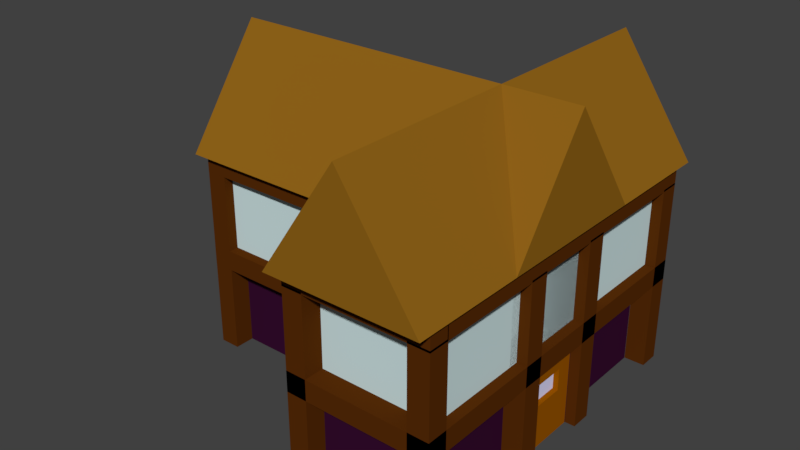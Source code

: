 # Source: Tavern.blend  (saved by Blender 2.79.0; exported with 4.5.12 LTS)
import bpy
from mathutils import Matrix  # noqa: F401  (used for matrix-valued properties, if any)

bpy.ops.wm.read_factory_settings(use_empty=True)
scene = bpy.context.scene
scene.name = 'Scene'

# ---- collections
col_collection_1 = bpy.data.collections.new('Collection 1'); scene.collection.children.link(col_collection_1)

# ---- materials (node trees are filled in below, after node groups)
mat_supportbeams = bpy.data.materials.new('SupportBeams')
mat_supportbeams.alpha_threshold = 0.0
mat_supportbeams.use_transparent_shadow = False
mat_supportbeams.diffuse_color = (0.0985, 0.02559, 0.002362, 1.0)
mat_supportbeams.roughness = 0.5
mat_roof_002 = bpy.data.materials.new('Roof.002')
mat_roof_002.alpha_threshold = 0.0
mat_roof_002.use_transparent_shadow = False
mat_roof_002.preview_render_type = 'CUBE'
mat_roof_002.diffuse_color = (0.2823, 0.1271, 0.009689, 1.0)
mat_roof_002.roughness = 0.5
mat_doorwindow = bpy.data.materials.new('DoorWindow')
mat_doorwindow.alpha_threshold = 0.0
mat_doorwindow.use_transparent_shadow = False
mat_doorwindow.preview_render_type = 'CUBE'
mat_doorwindow.diffuse_color = (0.725, 0.7249, 0.9933, 1.0)
mat_doorwindow.roughness = 0.5
mat_upperhouse_001 = bpy.data.materials.new('UpperHouse.001')
mat_upperhouse_001.alpha_threshold = 0.0
mat_upperhouse_001.use_transparent_shadow = False
mat_upperhouse_001.preview_render_type = 'CUBE'
mat_upperhouse_001.diffuse_color = (0.6308, 0.7917, 0.8, 1.0)
mat_upperhouse_001.roughness = 0.5
mat_entrance = bpy.data.materials.new('Entrance')
mat_entrance.alpha_threshold = 0.0
mat_entrance.use_transparent_shadow = False
mat_entrance.preview_render_type = 'CUBE'
mat_entrance.diffuse_color = (0.3185, 0.09158, 0.0, 1.0)
mat_entrance.roughness = 0.5
mat_lowerhouse_001 = bpy.data.materials.new('LowerHouse.001')
mat_lowerhouse_001.alpha_threshold = 0.0
mat_lowerhouse_001.use_transparent_shadow = False
mat_lowerhouse_001.preview_render_type = 'CUBE'
mat_lowerhouse_001.diffuse_color = (0.03752, 0.004546, 0.02921, 1.0)
mat_lowerhouse_001.roughness = 0.5

# ---- material node trees

# ---- world
world_world = bpy.data.worlds.new('World'); scene.world = world_world
world_world.color = (0.05088, 0.05088, 0.05088)
world_world.use_sun_shadow = False
world_world.sun_shadow_jitter_overblur = 0.0
world_world.cycles.sampling_method = 'MANUAL'

# ---- meshes
me_cube = bpy.data.meshes.new('Cube')
me_cube.from_pydata([(-1.0, -1.0, -1.0), (-1.0, -1.0, 2.638), (-1.0, 1.0, -1.0), (-1.0, 1.0, 2.638), (1.0, -1.0, -1.0), (1.0, -1.0, 2.638), (1.0, 1.0, -1.0), (1.0, 1.0, 2.638), (-1.0, 7.25, -1.0), (-1.0, 7.25, 2.638), (-1.0, 9.25, -1.0), (-1.0, 9.25, 2.638), (1.0, 7.25, -1.0), (1.0, 7.25, 2.638), (1.0, 9.25, -1.0), (1.0, 9.25, 2.638), (-1.0, -11.29, 0.7003), (-1.0, -11.29, 1.1), (-1.0, 19.39, 0.7003), (-1.0, 19.39, 1.1), (1.0, -11.29, 0.7003), (1.0, -11.29, 1.1), (1.0, 19.39, 0.7003), (1.0, 19.39, 1.1), (-13.0, -11.29, 0.7003), (-13.0, -11.29, 1.1), (-13.0, 19.39, 0.7003), (-13.0, 19.39, 1.1), (-11.0, -11.29, 0.7003), (-11.0, -11.29, 1.1), (-11.0, 19.39, 0.7003), (-11.0, 19.39, 1.1), (-32.6, -2.409, 0.7003), (-32.6, -2.409, 1.1), (-32.6, 10.51, 0.7003), (-32.6, 10.51, 1.1), (-30.6, -2.409, 0.7003), (-30.6, -2.409, 1.1), (-30.6, 10.51, 0.7003), (-30.6, 10.51, 1.1), (-13.0, -13.2, 0.7), (-13.0, -13.2, 1.1), (-13.0, -11.2, 0.7), (-13.0, -11.2, 1.1), (1.0, -13.2, 0.7), (1.0, -13.2, 1.1), (1.0, -11.2, 0.7), (1.0, -11.2, 1.1), (-13.0, 19.4, 0.7), (-13.0, 19.4, 1.1), (-13.0, 21.4, 0.7), (-13.0, 21.4, 1.1), (1.0, 19.4, 0.7), (1.0, 19.4, 1.1), (1.0, 21.4, 0.7), (1.0, 21.4, 1.1), (-32.6, 9.065, 0.7), (-32.6, 9.065, 1.1), (-32.6, 11.06, 0.7), (-32.6, 11.06, 1.1), (-12.91, 9.065, 0.7), (-12.91, 9.065, 1.1), (-12.91, 11.06, 0.7), (-12.91, 11.06, 1.1), (-32.6, -2.918, 0.7), (-32.6, -2.918, 1.1), (-32.6, -0.9185, 0.7), (-32.6, -0.9185, 1.1), (-12.91, -2.918, 0.7), (-12.91, -2.918, 1.1), (-12.91, -0.9185, 0.7), (-12.91, -0.9185, 1.1), (-1.0, -13.2, -1.0), (-1.0, -13.2, 2.638), (-1.0, -11.2, -1.0), (-1.0, -11.2, 2.638), (1.0, -13.2, -1.0), (1.0, -13.2, 2.638), (1.0, -11.2, -1.0), (1.0, -11.2, 2.638), (-13.0, -13.2, -1.0), (-13.0, -13.2, 2.638), (-13.0, -11.2, -1.0), (-13.0, -11.2, 2.638), (-11.0, -13.2, -1.0), (-11.0, -13.2, 2.638), (-11.0, -11.2, -1.0), (-11.0, -11.2, 2.638), (-13.0, -2.9, -1.0), (-13.0, -2.9, 2.638), (-13.0, -0.9, -1.0), (-13.0, -0.9, 2.638), (-11.0, -2.9, -1.0), (-11.0, -2.9, 2.638), (-11.0, -0.9, -1.0), (-11.0, -0.9, 2.638), (-13.0, 9.05, -1.0), (-13.0, 9.05, 2.638), (-13.0, 11.05, -1.0), (-13.0, 11.05, 2.638), (-11.0, 9.05, -1.0), (-11.0, 9.05, 2.638), (-11.0, 11.05, -1.0), (-11.0, 11.05, 2.638), (-13.0, 19.4, -1.0), (-13.0, 19.4, 2.638), (-13.0, 21.4, -1.0), (-13.0, 21.4, 2.638), (-11.0, 19.4, -1.0), (-11.0, 19.4, 2.638), (-11.0, 21.4, -1.0), (-11.0, 21.4, 2.638), (-1.0, 19.4, -1.0), (-1.0, 19.4, 2.638), (-1.0, 21.4, -1.0), (-1.0, 21.4, 2.638), (1.0, 19.4, -1.0), (1.0, 19.4, 2.638), (1.0, 21.4, -1.0), (1.0, 21.4, 2.638), (-32.6, 9.05, -1.0), (-32.6, 9.05, 2.638), (-32.6, 11.05, -1.0), (-32.6, 11.05, 2.638), (-30.6, 9.05, -1.0), (-30.6, 9.05, 2.638), (-30.6, 11.05, -1.0), (-30.6, 11.05, 2.638), (-32.6, -2.91, -1.0), (-32.6, -2.91, 2.638), (-32.6, -0.91, -1.0), (-32.6, -0.91, 2.638), (-30.6, -2.91, -1.0), (-30.6, -2.91, 2.638), (-30.6, -0.91, -1.0), (-30.6, -0.91, 2.638), (-1.0, -11.29, 2.6), (-1.0, -11.29, 3.0), (-1.0, 19.39, 2.6), (-1.0, 19.39, 3.0), (1.0, -11.29, 2.6), (1.0, -11.29, 3.0), (1.0, 19.39, 2.6), (1.0, 19.39, 3.0), (-13.0, -11.29, 2.6), (-13.0, -11.29, 3.0), (-13.0, 19.39, 2.6), (-13.0, 19.39, 3.0), (-11.0, -11.29, 2.6), (-11.0, -11.29, 3.0), (-11.0, 19.39, 2.6), (-11.0, 19.39, 3.0), (-32.6, -2.409, 2.6), (-32.6, -2.409, 3.0), (-32.6, 10.51, 2.6), (-32.6, 10.51, 3.0), (-30.6, -2.409, 2.6), (-30.6, -2.409, 3.0), (-30.6, 10.51, 2.6), (-30.6, 10.51, 3.0), (-13.0, -13.2, 2.6), (-13.0, -13.2, 3.0), (-13.0, -11.2, 2.6), (-13.0, -11.2, 3.0), (1.0, -13.2, 2.6), (1.0, -13.2, 3.0), (1.0, -11.2, 2.6), (1.0, -11.2, 3.0), (-13.0, 19.4, 2.6), (-13.0, 19.4, 3.0), (-13.0, 21.4, 2.6), (-13.0, 21.4, 3.0), (1.0, 19.4, 2.6), (1.0, 19.4, 3.0), (1.0, 21.4, 2.6), (1.0, 21.4, 3.0), (-32.6, 9.065, 2.6), (-32.6, 9.065, 3.0), (-32.6, 11.06, 2.6), (-32.6, 11.06, 3.0), (-12.91, 9.065, 2.6), (-12.91, 9.065, 3.0), (-12.91, 11.06, 2.6), (-12.91, 11.06, 3.0), (-32.6, -2.918, 2.6), (-32.6, -2.918, 3.0), (-32.6, -0.9185, 2.6), (-32.6, -0.9185, 3.0), (-12.91, -2.918, 2.6), (-12.91, -2.918, 3.0), (-12.91, -0.9185, 2.6), (-12.91, -0.9185, 3.0)], [], [(0, 1, 3, 2), (2, 3, 7, 6), (6, 7, 5, 4), (4, 5, 1, 0), (2, 6, 4, 0), (7, 3, 1, 5), (8, 9, 11, 10), (10, 11, 15, 14), (14, 15, 13, 12), (12, 13, 9, 8), (10, 14, 12, 8), (15, 11, 9, 13), (16, 17, 19, 18), (18, 19, 23, 22), (22, 23, 21, 20), (20, 21, 17, 16), (18, 22, 20, 16), (23, 19, 17, 21), (24, 25, 27, 26), (26, 27, 31, 30), (30, 31, 29, 28), (28, 29, 25, 24), (26, 30, 28, 24), (31, 27, 25, 29), (32, 33, 35, 34), (34, 35, 39, 38), (38, 39, 37, 36), (36, 37, 33, 32), (34, 38, 36, 32), (39, 35, 33, 37), (40, 41, 43, 42), (42, 43, 47, 46), (46, 47, 45, 44), (44, 45, 41, 40), (42, 46, 44, 40), (47, 43, 41, 45), (48, 49, 51, 50), (50, 51, 55, 54), (54, 55, 53, 52), (52, 53, 49, 48), (50, 54, 52, 48), (55, 51, 49, 53), (56, 57, 59, 58), (58, 59, 63, 62), (62, 63, 61, 60), (60, 61, 57, 56), (58, 62, 60, 56), (63, 59, 57, 61), (64, 65, 67, 66), (66, 67, 71, 70), (70, 71, 69, 68), (68, 69, 65, 64), (66, 70, 68, 64), (71, 67, 65, 69), (72, 73, 75, 74), (74, 75, 79, 78), (78, 79, 77, 76), (76, 77, 73, 72), (74, 78, 76, 72), (79, 75, 73, 77), (80, 81, 83, 82), (82, 83, 87, 86), (86, 87, 85, 84), (84, 85, 81, 80), (82, 86, 84, 80), (87, 83, 81, 85), (88, 89, 91, 90), (90, 91, 95, 94), (94, 95, 93, 92), (92, 93, 89, 88), (90, 94, 92, 88), (95, 91, 89, 93), (96, 97, 99, 98), (98, 99, 103, 102), (102, 103, 101, 100), (100, 101, 97, 96), (98, 102, 100, 96), (103, 99, 97, 101), (104, 105, 107, 106), (106, 107, 111, 110), (110, 111, 109, 108), (108, 109, 105, 104), (106, 110, 108, 104), (111, 107, 105, 109), (112, 113, 115, 114), (114, 115, 119, 118), (118, 119, 117, 116), (116, 117, 113, 112), (114, 118, 116, 112), (119, 115, 113, 117), (120, 121, 123, 122), (122, 123, 127, 126), (126, 127, 125, 124), (124, 125, 121, 120), (122, 126, 124, 120), (127, 123, 121, 125), (128, 129, 131, 130), (130, 131, 135, 134), (134, 135, 133, 132), (132, 133, 129, 128), (130, 134, 132, 128), (135, 131, 129, 133), (136, 137, 139, 138), (138, 139, 143, 142), (142, 143, 141, 140), (140, 141, 137, 136), (138, 142, 140, 136), (143, 139, 137, 141), (144, 145, 147, 146), (146, 147, 151, 150), (150, 151, 149, 148), (148, 149, 145, 144), (146, 150, 148, 144), (151, 147, 145, 149), (152, 153, 155, 154), (154, 155, 159, 158), (158, 159, 157, 156), (156, 157, 153, 152), (154, 158, 156, 152), (159, 155, 153, 157), (160, 161, 163, 162), (162, 163, 167, 166), (166, 167, 165, 164), (164, 165, 161, 160), (162, 166, 164, 160), (167, 163, 161, 165), (168, 169, 171, 170), (170, 171, 175, 174), (174, 175, 173, 172), (172, 173, 169, 168), (170, 174, 172, 168), (175, 171, 169, 173), (176, 177, 179, 178), (178, 179, 183, 182), (182, 183, 181, 180), (180, 181, 177, 176), (178, 182, 180, 176), (183, 179, 177, 181), (184, 185, 187, 186), (186, 187, 191, 190), (190, 191, 189, 188), (188, 189, 185, 184), (186, 190, 188, 184), (191, 187, 185, 189)])
me_cube.materials.append(mat_supportbeams)
me_cube.use_remesh_preserve_volume = False
me_cube.use_remesh_preserve_attributes = False
me_cube.use_mirror_vertex_groups = False
me_cube.update()
me_cube_001 = bpy.data.meshes.new('Cube.001')
me_cube_001.from_pydata([(0.3134, 0.03268, 2.98e-08), (4.371e-09, 0.03268, 2.98e-08), (-0.3134, 0.03268, 2.98e-08), (0.3134, 0.03268, 0.2128), (4.371e-09, 0.03268, 0.2128), (-0.3134, 0.03268, 0.2128)], [], [(0, 3, 4, 1), (1, 4, 5, 2)])
me_cube_001.polygons.foreach_set('material_index', [1, 1])
me_cube_001.materials.append(mat_roof_002)
me_cube_001.materials.append(mat_doorwindow)
me_cube_001.materials.append(mat_upperhouse_001)
me_cube_001.use_remesh_preserve_volume = False
me_cube_001.use_remesh_preserve_attributes = False
me_cube_001.use_mirror_vertex_groups = False
me_cube_001.update()
me_cube_000 = bpy.data.meshes.new('Cube.000')
me_cube_000.from_pydata([(-0.6269, 0.0, -0.4256), (0.6269, 0.0, -0.4256), (0.6269, 0.0, 0.4256), (-0.6269, 0.0, 0.4256), (-0.3134, 0.0, -0.4256), (0.0, 0.0, -0.4256), (0.3134, 0.0, -0.4256), (0.3134, 0.0, 0.4256), (0.0, 0.0, 0.4256), (-0.3134, 0.0, 0.4256), (0.6269, 0.0, 0.2128), (0.6269, 0.0, 2.98e-08), (0.6269, 0.0, -0.2128), (-0.6269, 0.0, 0.2128), (-0.6269, 0.0, 2.98e-08), (-0.6269, 0.0, -0.2128), (0.3134, 0.0, -0.2128), (0.0, 0.0, -0.2128), (-0.3134, 0.0, -0.2128), (0.3134, 0.0, 2.98e-08), (0.0, 0.0, 2.98e-08), (-0.3134, 0.0, 2.98e-08), (0.3134, 0.0, 0.2128), (0.0, 0.0, 0.2128), (-0.3134, 0.0, 0.2128), (0.3134, 0.03268, 2.98e-08), (4.371e-09, 0.03268, 2.98e-08), (-0.3134, 0.03268, 2.98e-08), (0.3134, 0.03268, 0.2128), (4.371e-09, 0.03268, 0.2128), (-0.3134, 0.03268, 0.2128)], [], [(24, 9, 3, 13), (4, 18, 15, 0), (18, 21, 14, 15), (21, 24, 13, 14), (1, 12, 16, 6), (6, 16, 17, 5), (5, 17, 18, 4), (12, 11, 19, 16), (16, 19, 20, 17), (17, 20, 21, 18), (11, 10, 22, 19), (19, 22, 28, 25), (24, 21, 27, 30), (10, 2, 7, 22), (22, 7, 8, 23), (23, 8, 9, 24), (21, 20, 26, 27), (22, 23, 29, 28), (20, 19, 25, 26), (23, 24, 30, 29)])
me_cube_000.polygons.foreach_set('material_index', [1, 1, 1, 1, 1, 1, 1, 1, 1, 1, 1, 1, 1, 1, 1, 1, 1, 1, 1, 1])
me_cube_000.materials.append(mat_roof_002)
me_cube_000.materials.append(mat_entrance)
me_cube_000.materials.append(mat_upperhouse_001)
me_cube_000.use_remesh_preserve_volume = False
me_cube_000.use_remesh_preserve_attributes = False
me_cube_000.use_mirror_vertex_groups = False
me_cube_000.update()
me_cube_018 = bpy.data.meshes.new('Cube.018')
me_cube_018.from_pydata([(1.548, -1.087, 0.9732), (1.548, 1.178, 0.9732), (-1.548, 1.178, 0.9732), (-1.548, -1.087, 0.9732), (-1.115e-08, 1.178, 2.054), (3.115e-08, -1.087, 2.054), (-1.0, -1.0, -1.0), (-1.0, 1.0, -1.0), (1.0, -1.0, -1.0), (1.0, 1.0, -1.0), (-1.0, -1.0, 0.0), (-1.0, 1.0, 0.0), (1.0, 1.0, 0.0), (1.0, -1.0, 0.0), (1.2, -1.0, 0.0), (1.2, 1.0, 0.0), (-1.2, 1.0, 0.0), (-1.2, -1.0, 0.0), (-1.0, -1.0, 0.0), (-1.0, 1.0, 0.0), (1.0, 1.0, 0.0), (1.0, -1.0, 0.0), (1.2, -1.0, 1.0), (1.2, 1.0, 1.0), (-1.2, 1.0, 1.0), (-1.2, -1.0, 1.0), (-1.0, 1.0, -0.1488), (1.0, 1.0, -0.1488), (1.0, -1.0, -0.1488), (-1.0, -1.0, -0.1488), (0.6269, 1.0, -1.0), (-0.6269, 1.0, -1.0), (-0.6269, -1.0, -1.0), (0.6269, -1.0, -1.0), (0.6269, -1.0, -2.98e-08), (-0.6269, -1.0, -2.98e-08), (-0.6269, 1.0, -2.98e-08), (0.6269, 1.0, -2.98e-08), (-0.6269, 1.0, -0.1488), (0.6269, 1.0, -0.1488), (0.6269, -1.0, -0.1488), (-0.6269, -1.0, -0.1488), (-3.761, -1.087, 0.9732), (3.761, -1.087, 0.9732), (3.761, -0.1287, 0.9732), (-3.761, -0.1287, 0.9732), (3.761, -0.6077, 2.054), (-3.761, -0.6077, 2.054), (-3.06, -0.281, -1.0), (3.06, -0.281, -1.0), (-3.06, -0.9346, -1.0), (3.06, -0.9346, -1.0), (-3.06, -0.281, 7.105e-15), (3.06, -0.281, 7.105e-15), (3.06, -0.9346, -7.105e-15), (-3.06, -0.9346, -7.105e-15), (-3.06, -1.0, -8.527e-15), (3.06, -1.0, -8.527e-15), (3.06, -0.2157, 8.527e-15), (-3.06, -0.2157, 8.527e-15), (-3.06, -0.281, 7.105e-15), (3.06, -0.281, 7.105e-15), (3.06, -0.9346, -7.105e-15), (-3.06, -0.9346, -7.105e-15), (-3.06, -1.0, 1.0), (3.06, -1.0, 1.0), (3.06, -0.2157, 1.0), (-3.06, -0.2157, 1.0)], [], [(2, 3, 5, 4), (3, 0, 5), (0, 1, 4, 5), (1, 2, 4), (30, 9, 8, 33), (41, 35, 10, 29), (27, 12, 13, 28), (39, 37, 12, 27), (29, 10, 11, 26), (18, 21, 14, 17), (17, 14, 22, 25), (19, 18, 17, 16), (20, 19, 16, 15), (21, 20, 15, 14), (15, 16, 24, 23), (14, 15, 23, 22), (16, 17, 25, 24), (6, 29, 26, 7), (30, 39, 27, 9), (9, 27, 28, 8), (32, 41, 29, 6), (8, 28, 40, 33), (7, 26, 38, 31), (31, 38, 39, 30), (26, 11, 36, 38), (38, 36, 37, 39), (28, 13, 34, 40), (40, 34, 35, 41), (7, 31, 32, 6), (31, 30, 33, 32), (44, 45, 47, 46), (45, 42, 47), (42, 43, 46, 47), (43, 44, 46), (49, 51, 50, 48), (50, 55, 52, 48), (51, 54, 55, 50), (49, 53, 54, 51), (48, 52, 53, 49), (60, 63, 56, 59), (59, 56, 64, 67), (61, 60, 59, 58), (62, 61, 58, 57), (63, 62, 57, 56), (57, 58, 66, 65), (56, 57, 65, 64), (58, 59, 67, 66)])
me_cube_018.polygons.foreach_set('material_index', [0, 0, 0, 0, 1, 1, 1, 1, 1, 2, 2, 2, 2, 2, 2, 2, 2, 1, 1, 1, 1, 1, 1, 1, 1, 1, 1, 1, 1, 1, 0, 0, 0, 0, 1, 1, 1, 1, 1, 2, 2, 2, 2, 2, 2, 2, 2])
me_cube_018.materials.append(mat_roof_002)
me_cube_018.materials.append(mat_lowerhouse_001)
me_cube_018.materials.append(mat_upperhouse_001)
me_cube_018.use_remesh_preserve_volume = False
me_cube_018.use_remesh_preserve_attributes = False
me_cube_018.use_mirror_vertex_groups = False
me_cube_018.update()

# ---- objects
ob_cube = bpy.data.objects.new('Cube', me_cube)
ob_house_001 = bpy.data.objects.new('House.001', me_cube_001)
ob_house_000 = bpy.data.objects.new('House.000', me_cube_000)
ob_house_013 = bpy.data.objects.new('House.013', me_cube_018)

# ---- transforms, parenting, visibility, modifiers, constraints
ob_cube.location = (3.6, 1.594, 0.5)
ob_cube.scale = (0.1, 0.1, 0.5)
ob_cube.lineart.crease_threshold = 0.0
ob_house_001.location = (3.6, 2.0, 0.4256)
ob_house_001.rotation_euler = (0.0, 0.0, 1.571)
ob_house_001.scale = (0.5, 1.53, 1.0)
ob_house_001.lineart.crease_threshold = 0.0
ob_house_000.location = (3.6, 2.0, 0.4256)
ob_house_000.rotation_euler = (0.0, 0.0, 1.571)
ob_house_000.scale = (0.5, 1.53, 1.0)
ob_house_000.lineart.crease_threshold = 0.0
ob_house_013.location = (2.07, 2.0, 1.0)
ob_house_013.rotation_euler = (0.0, 0.0, 1.571)
ob_house_013.scale = (0.5, 1.53, 1.0)
ob_house_013.lineart.crease_threshold = 0.0

# ---- collection membership
col_collection_1.objects.link(ob_cube)
col_collection_1.objects.link(ob_house_001)
col_collection_1.objects.link(ob_house_000)
col_collection_1.objects.link(ob_house_013)

# ---- scene / render settings (as saved in the file)
scene.frame_start = 1; scene.frame_end = 250; scene.frame_set(1)
scene.render.engine = 'BLENDER_EEVEE_NEXT'
scene.render.resolution_percentage = 50
scene.render.dither_intensity = 0.0
scene.cycles.use_denoising = False
scene.cycles.samples = 128
scene.cycles.sampling_pattern = 'TABULATED_SOBOL'
scene.cycles.use_adaptive_sampling = False
scene.cycles.use_light_tree = False
scene.cycles.blur_glossy = 0.0
scene.cycles.sample_clamp_indirect = 0.0
scene.view_settings.view_transform = 'Standard'
bpy.context.view_layer.update()

# ---- added for rendering (the .blend has no active camera and no usable light): camera, sun
cam_auto = bpy.data.cameras.new('AutoCamera')
cam_auto.lens = 50.0
cam_auto.sensor_width = 36.0
cam_auto.clip_end = 1000.0
ob_auto_camera = bpy.data.objects.new('AutoCamera', cam_auto)
scene.collection.objects.link(ob_auto_camera)
ob_auto_camera.location = (7.51117, -4.61277, 5.93533)
ob_auto_camera.rotation_euler = (1.09748, -7.21219e-08, 0.694738)
scene.camera = ob_auto_camera
light_auto_sun = bpy.data.lights.new('AutoSun', 'SUN')
light_auto_sun.energy = 3.0
light_auto_sun.angle = 0.0523599
ob_auto_sun = bpy.data.objects.new('AutoSun', light_auto_sun)
scene.collection.objects.link(ob_auto_sun)
ob_auto_sun.rotation_euler = (0.872665, 0.174533, 0.523599)
bpy.context.view_layer.update()
